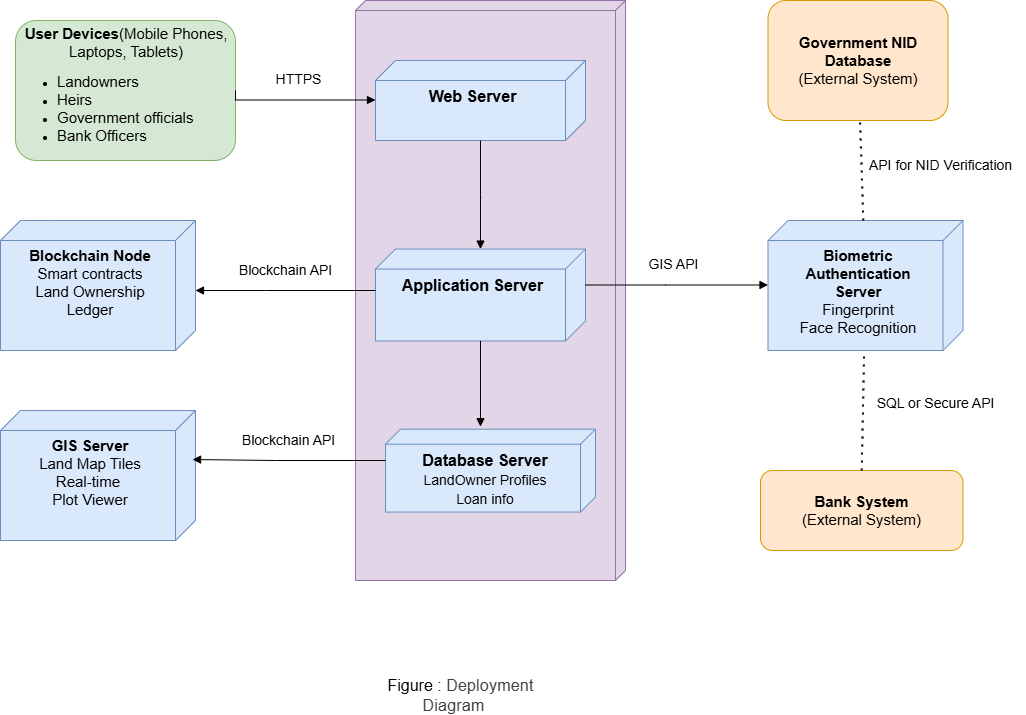

The diagram above was exported from draw.io. Its source (the exported page's mxGraphModel, read from the mxfile embedded in the PNG):
<mxGraphModel dx="1428" dy="829" grid="1" gridSize="10" guides="1" tooltips="1" connect="1" arrows="1" fold="1" page="1" pageScale="1" pageWidth="850" pageHeight="1100" math="0" shadow="0">
  <root>
    <mxCell id="0" />
    <mxCell id="1" parent="0" />
    <mxCell id="UruHQdRBe7_pdzTcMqqJ-14" value="" style="verticalAlign=top;align=left;shape=cube;size=10;direction=south;fontStyle=0;html=1;boundedLbl=1;spacingLeft=5;whiteSpace=wrap;fillColor=#e1d5e7;strokeColor=#9673a6;" vertex="1" parent="1">
      <mxGeometry x="370" y="30" width="270" height="580" as="geometry" />
    </mxCell>
    <mxCell id="UruHQdRBe7_pdzTcMqqJ-15" value="&lt;font&gt;&lt;b&gt;Web Server&lt;/b&gt;&lt;/font&gt;" style="verticalAlign=top;align=center;shape=cube;size=20;direction=south;html=1;boundedLbl=1;spacingLeft=5;whiteSpace=wrap;fillColor=#dae8fc;strokeColor=#6c8ebf;fontSize=16;" vertex="1" parent="UruHQdRBe7_pdzTcMqqJ-14">
      <mxGeometry width="210" height="80" relative="1" as="geometry">
        <mxPoint x="20" y="60" as="offset" />
      </mxGeometry>
    </mxCell>
    <mxCell id="UruHQdRBe7_pdzTcMqqJ-16" value="&lt;font&gt;&lt;b&gt;Application Server&lt;/b&gt;&lt;/font&gt;" style="verticalAlign=top;align=center;shape=cube;size=20;direction=south;html=1;boundedLbl=1;spacingLeft=5;whiteSpace=wrap;fillColor=#dae8fc;strokeColor=#6c8ebf;fontSize=16;" vertex="1" parent="UruHQdRBe7_pdzTcMqqJ-14">
      <mxGeometry x="20" y="248.5804347826087" width="210" height="91.85434782608694" as="geometry" />
    </mxCell>
    <mxCell id="UruHQdRBe7_pdzTcMqqJ-17" value="&lt;font&gt;&lt;b&gt;Database Server&lt;/b&gt;&lt;/font&gt;&lt;div&gt;&lt;font style=&quot;font-size: 14px;&quot;&gt;LandOwner Profiles&lt;/font&gt;&lt;/div&gt;&lt;div&gt;&lt;font style=&quot;font-size: 14px;&quot;&gt;Loan info&lt;/font&gt;&lt;/div&gt;" style="verticalAlign=top;align=center;shape=cube;size=15;direction=south;html=1;boundedLbl=1;spacingLeft=5;whiteSpace=wrap;fillColor=#dae8fc;strokeColor=#6c8ebf;fontSize=16;" vertex="1" parent="UruHQdRBe7_pdzTcMqqJ-14">
      <mxGeometry x="30" y="428.70105590062104" width="210" height="82.85714285714285" as="geometry" />
    </mxCell>
    <mxCell id="UruHQdRBe7_pdzTcMqqJ-18" value="" style="html=1;verticalAlign=bottom;endArrow=block;edgeStyle=elbowEdgeStyle;elbow=vertical;curved=0;rounded=0;" edge="1" parent="UruHQdRBe7_pdzTcMqqJ-14" source="UruHQdRBe7_pdzTcMqqJ-15" target="UruHQdRBe7_pdzTcMqqJ-16">
      <mxGeometry relative="1" as="geometry">
        <mxPoint x="-160" y="643.0434782608696" as="sourcePoint" />
        <Array as="points" />
        <mxPoint x="130" y="226.95652173913044" as="targetPoint" />
      </mxGeometry>
    </mxCell>
    <mxCell id="UruHQdRBe7_pdzTcMqqJ-19" value="" style="html=1;verticalAlign=bottom;endArrow=block;edgeStyle=elbowEdgeStyle;elbow=horizontal;curved=0;rounded=0;entryX=-0.031;entryY=0.548;entryDx=0;entryDy=0;entryPerimeter=0;" edge="1" parent="UruHQdRBe7_pdzTcMqqJ-14" source="UruHQdRBe7_pdzTcMqqJ-16" target="UruHQdRBe7_pdzTcMqqJ-17">
      <mxGeometry relative="1" as="geometry">
        <mxPoint x="125" y="340.4347826086956" as="sourcePoint" />
        <Array as="points" />
        <mxPoint x="125" y="412.304347826087" as="targetPoint" />
      </mxGeometry>
    </mxCell>
    <mxCell id="UruHQdRBe7_pdzTcMqqJ-20" value="&lt;div style=&quot;text-align: center;&quot;&gt;&lt;span style=&quot;background-color: transparent; color: light-dark(rgb(0, 0, 0), rgb(255, 255, 255));&quot;&gt;&lt;font style=&quot;font-size: 15px;&quot;&gt;&lt;b&gt;User Devices&lt;/b&gt;&lt;/font&gt;&lt;/span&gt;&lt;span style=&quot;background-color: transparent; color: light-dark(rgb(0, 0, 0), rgb(255, 255, 255)); text-align: left;&quot;&gt;&lt;font style=&quot;font-size: 15px;&quot;&gt;(Mobile Phones, Laptops, Tablets)&lt;/font&gt;&lt;/span&gt;&lt;/div&gt;&lt;div&gt;&lt;ul&gt;&lt;li&gt;&lt;font style=&quot;font-size: 15px;&quot;&gt;Landowners&lt;/font&gt;&lt;/li&gt;&lt;li&gt;&lt;font style=&quot;font-size: 15px;&quot;&gt;Heirs&lt;/font&gt;&lt;/li&gt;&lt;li&gt;&lt;font style=&quot;font-size: 15px;&quot;&gt;Government officials&lt;/font&gt;&lt;/li&gt;&lt;li&gt;&lt;font style=&quot;font-size: 15px;&quot;&gt;Bank Officers&lt;/font&gt;&lt;/li&gt;&lt;/ul&gt;&lt;/div&gt;" style="rounded=1;whiteSpace=wrap;html=1;fillColor=#d5e8d4;strokeColor=#82b366;align=left;" vertex="1" parent="1">
      <mxGeometry x="30" y="50" width="220" height="140" as="geometry" />
    </mxCell>
    <mxCell id="UruHQdRBe7_pdzTcMqqJ-21" value="&lt;span style=&quot;font-size: 15px;&quot;&gt;&lt;b&gt;Blockchain Node&lt;/b&gt;&lt;/span&gt;&lt;div&gt;&lt;font style=&quot;font-size: 15px;&quot;&gt;Smart contracts&lt;/font&gt;&lt;/div&gt;&lt;div&gt;&lt;font style=&quot;font-size: 15px;&quot;&gt;Land Ownership&lt;/font&gt;&lt;/div&gt;&lt;div&gt;&lt;font style=&quot;font-size: 15px;&quot;&gt;Ledger&lt;/font&gt;&lt;/div&gt;" style="verticalAlign=top;align=center;shape=cube;size=20;direction=south;html=1;boundedLbl=1;spacingLeft=5;whiteSpace=wrap;fillColor=#dae8fc;strokeColor=#6c8ebf;" vertex="1" parent="1">
      <mxGeometry x="15" y="250" width="195" height="130" as="geometry" />
    </mxCell>
    <mxCell id="UruHQdRBe7_pdzTcMqqJ-22" value="&lt;font&gt;Blockchain API&lt;/font&gt;" style="html=1;verticalAlign=bottom;endArrow=block;edgeStyle=elbowEdgeStyle;elbow=horizontal;curved=0;rounded=0;fontSize=14;" edge="1" parent="1">
      <mxGeometry y="-9" relative="1" as="geometry">
        <mxPoint x="390" y="320" as="sourcePoint" />
        <Array as="points">
          <mxPoint x="280" y="320" />
        </Array>
        <mxPoint as="offset" />
        <mxPoint x="210" y="320" as="targetPoint" />
      </mxGeometry>
    </mxCell>
    <mxCell id="UruHQdRBe7_pdzTcMqqJ-23" value="HTTPS" style="html=1;verticalAlign=bottom;endArrow=block;edgeStyle=elbowEdgeStyle;elbow=vertical;curved=0;rounded=0;exitX=1;exitY=0.5;exitDx=0;exitDy=0;fontSize=14;" edge="1" parent="1" source="UruHQdRBe7_pdzTcMqqJ-20" target="UruHQdRBe7_pdzTcMqqJ-15">
      <mxGeometry x="-0.0381" y="10" relative="1" as="geometry">
        <mxPoint x="230" y="129.5" as="sourcePoint" />
        <Array as="points">
          <mxPoint x="230" y="129.5" />
        </Array>
        <mxPoint as="offset" />
        <mxPoint x="385" y="129.5" as="targetPoint" />
      </mxGeometry>
    </mxCell>
    <mxCell id="UruHQdRBe7_pdzTcMqqJ-24" value="&lt;span style=&quot;font-size: 15px;&quot;&gt;&lt;b&gt;GIS Server&lt;/b&gt;&lt;/span&gt;&lt;br&gt;&lt;div&gt;&lt;span style=&quot;font-size: 15px;&quot;&gt;Land Map Tiles&lt;/span&gt;&lt;/div&gt;&lt;div&gt;&lt;span style=&quot;font-size: 15px;&quot;&gt;Real-time&amp;nbsp;&lt;/span&gt;&lt;/div&gt;&lt;div&gt;&lt;span style=&quot;font-size: 15px;&quot;&gt;Plot Viewer&lt;/span&gt;&lt;/div&gt;" style="verticalAlign=top;align=center;shape=cube;size=20;direction=south;html=1;boundedLbl=1;spacingLeft=5;whiteSpace=wrap;fillColor=#dae8fc;strokeColor=#6c8ebf;" vertex="1" parent="1">
      <mxGeometry x="15" y="440" width="195" height="130" as="geometry" />
    </mxCell>
    <mxCell id="UruHQdRBe7_pdzTcMqqJ-25" value="&lt;font&gt;Blockchain API&lt;/font&gt;" style="html=1;verticalAlign=bottom;endArrow=block;edgeStyle=elbowEdgeStyle;elbow=horizontal;curved=0;rounded=0;entryX=0.377;entryY=0.015;entryDx=0;entryDy=0;entryPerimeter=0;fontSize=14;" edge="1" parent="1" target="UruHQdRBe7_pdzTcMqqJ-24">
      <mxGeometry y="-9" relative="1" as="geometry">
        <mxPoint x="400" y="490" as="sourcePoint" />
        <Array as="points">
          <mxPoint x="290" y="490" />
        </Array>
        <mxPoint as="offset" />
        <mxPoint x="220" y="490" as="targetPoint" />
      </mxGeometry>
    </mxCell>
    <mxCell id="UruHQdRBe7_pdzTcMqqJ-26" value="&lt;div style=&quot;&quot;&gt;&lt;span style=&quot;font-size: 15px;&quot;&gt;&lt;b&gt;Government NID&lt;/b&gt;&lt;/span&gt;&lt;/div&gt;&lt;div style=&quot;&quot;&gt;&lt;span style=&quot;font-size: 15px;&quot;&gt;&lt;b&gt;Database&lt;/b&gt;&lt;/span&gt;&lt;/div&gt;&lt;div style=&quot;&quot;&gt;&lt;span style=&quot;font-size: 15px;&quot;&gt;(External System)&lt;/span&gt;&lt;/div&gt;" style="rounded=1;whiteSpace=wrap;html=1;fillColor=#ffe6cc;strokeColor=#d79b00;align=center;" vertex="1" parent="1">
      <mxGeometry x="782.5" y="30" width="180" height="120" as="geometry" />
    </mxCell>
    <mxCell id="UruHQdRBe7_pdzTcMqqJ-27" value="&lt;span style=&quot;font-size: 15px;&quot;&gt;&lt;b&gt;Biometric Authentication&lt;/b&gt;&lt;/span&gt;&lt;div&gt;&lt;span style=&quot;font-size: 15px;&quot;&gt;&lt;b&gt;Server&lt;br&gt;&lt;/b&gt;&lt;/span&gt;&lt;div&gt;&lt;span style=&quot;font-size: 15px;&quot;&gt;Fingerprint&lt;/span&gt;&lt;/div&gt;&lt;/div&gt;&lt;div&gt;&lt;span style=&quot;font-size: 15px;&quot;&gt;Face Recognition&lt;/span&gt;&lt;/div&gt;" style="verticalAlign=top;align=center;shape=cube;size=20;direction=south;html=1;boundedLbl=1;spacingLeft=5;whiteSpace=wrap;fillColor=#dae8fc;strokeColor=#6c8ebf;" vertex="1" parent="1">
      <mxGeometry x="782.5" y="250" width="195" height="130" as="geometry" />
    </mxCell>
    <mxCell id="UruHQdRBe7_pdzTcMqqJ-28" value="&lt;div style=&quot;&quot;&gt;&lt;span style=&quot;font-size: 15px;&quot;&gt;&lt;b&gt;Bank System&lt;/b&gt;&lt;/span&gt;&lt;/div&gt;&lt;div style=&quot;&quot;&gt;&lt;span style=&quot;font-size: 15px;&quot;&gt;(External System)&lt;/span&gt;&lt;/div&gt;" style="rounded=1;whiteSpace=wrap;html=1;fillColor=#ffe6cc;strokeColor=#d79b00;align=center;" vertex="1" parent="1">
      <mxGeometry x="775" y="500" width="202.5" height="80" as="geometry" />
    </mxCell>
    <mxCell id="UruHQdRBe7_pdzTcMqqJ-29" value="" style="endArrow=none;dashed=1;html=1;dashPattern=1 3;strokeWidth=2;rounded=0;" edge="1" parent="1" source="UruHQdRBe7_pdzTcMqqJ-27" target="UruHQdRBe7_pdzTcMqqJ-26">
      <mxGeometry width="50" height="50" relative="1" as="geometry">
        <mxPoint x="860" y="250" as="sourcePoint" />
        <mxPoint x="860" y="150" as="targetPoint" />
      </mxGeometry>
    </mxCell>
    <mxCell id="UruHQdRBe7_pdzTcMqqJ-30" value="API for NID Verification" style="text;html=1;align=center;verticalAlign=middle;resizable=0;points=[];autosize=1;strokeColor=none;fillColor=none;fontSize=14;" vertex="1" parent="1">
      <mxGeometry x="870" y="180" width="170" height="30" as="geometry" />
    </mxCell>
    <mxCell id="UruHQdRBe7_pdzTcMqqJ-31" value="GIS API" style="html=1;verticalAlign=bottom;endArrow=block;edgeStyle=elbowEdgeStyle;elbow=vertical;curved=0;rounded=0;fontSize=14;" edge="1" parent="1" source="UruHQdRBe7_pdzTcMqqJ-16" target="UruHQdRBe7_pdzTcMqqJ-27">
      <mxGeometry x="-0.0381" y="10" relative="1" as="geometry">
        <mxPoint x="660" y="315" as="sourcePoint" />
        <Array as="points">
          <mxPoint x="680" y="314.5" />
        </Array>
        <mxPoint as="offset" />
        <mxPoint x="840" y="315" as="targetPoint" />
      </mxGeometry>
    </mxCell>
    <mxCell id="UruHQdRBe7_pdzTcMqqJ-36" value="" style="endArrow=none;dashed=1;html=1;dashPattern=1 3;strokeWidth=2;rounded=0;exitX=0.5;exitY=0;exitDx=0;exitDy=0;" edge="1" parent="1" source="UruHQdRBe7_pdzTcMqqJ-28" target="UruHQdRBe7_pdzTcMqqJ-27">
      <mxGeometry width="50" height="50" relative="1" as="geometry">
        <mxPoint x="840" y="480" as="sourcePoint" />
        <mxPoint x="860" y="420" as="targetPoint" />
      </mxGeometry>
    </mxCell>
    <mxCell id="UruHQdRBe7_pdzTcMqqJ-37" value="SQL or Secure API" style="text;html=1;align=center;verticalAlign=middle;resizable=0;points=[];autosize=1;strokeColor=none;fillColor=none;fontSize=14;" vertex="1" parent="1">
      <mxGeometry x="880" y="418" width="140" height="30" as="geometry" />
    </mxCell>
    <mxCell id="UruHQdRBe7_pdzTcMqqJ-38" value="Figure :&amp;nbsp;&lt;span style=&quot;color: rgb(60, 64, 67); font-family: Roboto, Arial, sans-serif; letter-spacing: 0.2px; text-align: start; text-wrap-mode: wrap;&quot;&gt;Deployment Diagram&amp;nbsp; &amp;nbsp;&lt;/span&gt;" style="text;html=1;align=center;verticalAlign=middle;resizable=0;points=[];autosize=1;strokeColor=none;fillColor=none;fontSize=16;" vertex="1" parent="1">
      <mxGeometry x="350" y="710" width="250" height="30" as="geometry" />
    </mxCell>
  </root>
</mxGraphModel>